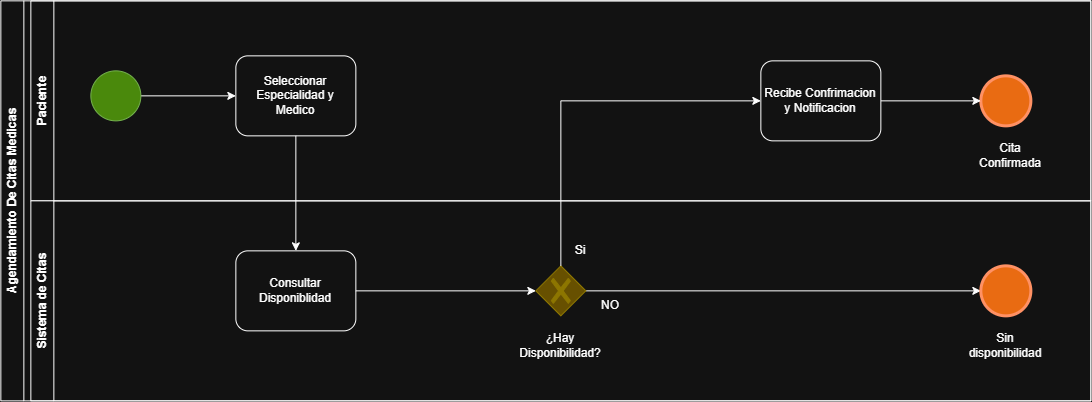

The diagram above was exported from draw.io. Its source (the exported page's mxGraphModel, read from the mxfile embedded in the PNG):
<mxGraphModel dx="1212" dy="722" grid="1" gridSize="10" guides="1" tooltips="1" connect="1" arrows="1" fold="1" page="1" pageScale="1" pageWidth="850" pageHeight="1100" background="none" math="0" shadow="0">
  <root>
    <mxCell id="0" />
    <mxCell id="1" parent="0" />
    <mxCell id="N1qbaf0GqshjLKkj6sGP-2" parent="1" style="swimlane;horizontal=0;whiteSpace=wrap;html=1;" value="Paciente" vertex="1">
      <mxGeometry height="200" width="1060" x="220" y="510" as="geometry" />
    </mxCell>
    <mxCell id="N1qbaf0GqshjLKkj6sGP-14" edge="1" parent="N1qbaf0GqshjLKkj6sGP-2" source="7a84cebc1def654-1" style="edgeStyle=orthogonalEdgeStyle;rounded=0;orthogonalLoop=1;jettySize=auto;html=1;exitX=1;exitY=0.5;exitDx=0;exitDy=0;entryX=0;entryY=0.5;entryDx=0;entryDy=0;" target="N1qbaf0GqshjLKkj6sGP-6">
      <mxGeometry relative="1" as="geometry" />
    </mxCell>
    <mxCell id="7a84cebc1def654-1" parent="N1qbaf0GqshjLKkj6sGP-2" style="shape=mxgraph.bpmn.shape;html=1;verticalLabelPosition=bottom;labelBackgroundColor=#ffffff;verticalAlign=top;perimeter=ellipsePerimeter;outline=standard;symbol=general;fillColor=#60a917;fontColor=#ffffff;strokeColor=#2D7600;" value="" vertex="1">
      <mxGeometry height="50" width="50" x="60" y="70" as="geometry" />
    </mxCell>
    <mxCell id="7a84cebc1def654-26" parent="N1qbaf0GqshjLKkj6sGP-2" style="shape=mxgraph.bpmn.shape;html=1;verticalLabelPosition=bottom;labelBackgroundColor=#ffffff;verticalAlign=top;perimeter=ellipsePerimeter;outline=end;symbol=general;fillColor=#fa6800;fontColor=#000000;strokeColor=#C73500;" value="" vertex="1">
      <mxGeometry height="50" width="50" x="950" y="75" as="geometry" />
    </mxCell>
    <mxCell id="N1qbaf0GqshjLKkj6sGP-6" parent="N1qbaf0GqshjLKkj6sGP-2" style="shape=ext;rounded=1;html=1;whiteSpace=wrap;" value="Seleccionar Especialidad y Medico" vertex="1">
      <mxGeometry height="80" width="120" x="205" y="55" as="geometry" />
    </mxCell>
    <mxCell id="N1qbaf0GqshjLKkj6sGP-9" edge="1" parent="N1qbaf0GqshjLKkj6sGP-2" source="N1qbaf0GqshjLKkj6sGP-7" style="edgeStyle=orthogonalEdgeStyle;rounded=0;orthogonalLoop=1;jettySize=auto;html=1;exitX=1;exitY=0.5;exitDx=0;exitDy=0;entryX=0;entryY=0.5;entryDx=0;entryDy=0;" target="7a84cebc1def654-26">
      <mxGeometry relative="1" as="geometry" />
    </mxCell>
    <mxCell id="N1qbaf0GqshjLKkj6sGP-7" parent="N1qbaf0GqshjLKkj6sGP-2" style="shape=ext;rounded=1;html=1;whiteSpace=wrap;" value="Recibe Confrimacion y Notificacion" vertex="1">
      <mxGeometry height="80" width="120" x="730" y="60" as="geometry" />
    </mxCell>
    <mxCell id="N1qbaf0GqshjLKkj6sGP-18" parent="N1qbaf0GqshjLKkj6sGP-2" style="text;html=1;whiteSpace=wrap;strokeColor=none;fillColor=none;align=center;verticalAlign=middle;rounded=0;" value="Cita Confirmada" vertex="1">
      <mxGeometry height="30" width="60" x="950" y="140" as="geometry" />
    </mxCell>
    <mxCell id="N1qbaf0GqshjLKkj6sGP-4" parent="1" style="swimlane;horizontal=0;whiteSpace=wrap;html=1;" value="Sistema de Citas" vertex="1">
      <mxGeometry height="200" width="1060" x="220" y="710" as="geometry" />
    </mxCell>
    <mxCell id="7a84cebc1def654-2" parent="N1qbaf0GqshjLKkj6sGP-4" style="shape=ext;rounded=1;html=1;whiteSpace=wrap;" value="Consultar Disponiblidad" vertex="1">
      <mxGeometry height="80" width="120" x="205" y="50" as="geometry" />
    </mxCell>
    <mxCell id="N1qbaf0GqshjLKkj6sGP-11" edge="1" parent="N1qbaf0GqshjLKkj6sGP-4" source="N1qbaf0GqshjLKkj6sGP-5" style="edgeStyle=orthogonalEdgeStyle;rounded=0;orthogonalLoop=1;jettySize=auto;html=1;exitX=1;exitY=0.5;exitDx=0;exitDy=0;exitPerimeter=0;entryX=0;entryY=0.5;entryDx=0;entryDy=0;" target="N1qbaf0GqshjLKkj6sGP-8">
      <mxGeometry relative="1" as="geometry" />
    </mxCell>
    <mxCell id="N1qbaf0GqshjLKkj6sGP-5" parent="N1qbaf0GqshjLKkj6sGP-4" style="points=[[0.25,0.25,0],[0.5,0,0],[0.75,0.25,0],[1,0.5,0],[0.75,0.75,0],[0.5,1,0],[0.25,0.75,0],[0,0.5,0]];shape=mxgraph.bpmn.gateway2;html=1;verticalLabelPosition=bottom;labelBackgroundColor=#ffffff;verticalAlign=top;align=center;perimeter=rhombusPerimeter;outlineConnect=0;outline=none;symbol=none;gwType=exclusive;fillColor=#e3c800;fontColor=#000000;strokeColor=#B09500;" value="" vertex="1">
      <mxGeometry height="50" width="50" x="505" y="65" as="geometry" />
    </mxCell>
    <mxCell id="N1qbaf0GqshjLKkj6sGP-8" parent="N1qbaf0GqshjLKkj6sGP-4" style="shape=mxgraph.bpmn.shape;html=1;verticalLabelPosition=bottom;labelBackgroundColor=#ffffff;verticalAlign=top;perimeter=ellipsePerimeter;outline=end;symbol=general;fillColor=#fa6800;fontColor=#000000;strokeColor=#C73500;" value="" vertex="1">
      <mxGeometry height="50" width="50" x="950" y="65" as="geometry" />
    </mxCell>
    <mxCell id="N1qbaf0GqshjLKkj6sGP-12" edge="1" parent="N1qbaf0GqshjLKkj6sGP-4" source="7a84cebc1def654-2" style="edgeStyle=orthogonalEdgeStyle;rounded=0;orthogonalLoop=1;jettySize=auto;html=1;exitX=1;exitY=0.5;exitDx=0;exitDy=0;entryX=0;entryY=0.5;entryDx=0;entryDy=0;entryPerimeter=0;" target="N1qbaf0GqshjLKkj6sGP-5">
      <mxGeometry relative="1" as="geometry" />
    </mxCell>
    <mxCell id="N1qbaf0GqshjLKkj6sGP-16" parent="N1qbaf0GqshjLKkj6sGP-4" style="text;html=1;whiteSpace=wrap;strokeColor=none;fillColor=none;align=center;verticalAlign=middle;rounded=0;" value="¿Hay Disponibilidad?" vertex="1">
      <mxGeometry height="30" width="60" x="500" y="130" as="geometry" />
    </mxCell>
    <mxCell id="N1qbaf0GqshjLKkj6sGP-17" parent="N1qbaf0GqshjLKkj6sGP-4" style="text;html=1;whiteSpace=wrap;strokeColor=none;fillColor=none;align=center;verticalAlign=middle;rounded=0;" value="Sin disponibilidad" vertex="1">
      <mxGeometry height="30" width="60" x="945" y="130" as="geometry" />
    </mxCell>
    <mxCell id="N1qbaf0GqshjLKkj6sGP-13" edge="1" parent="1" source="N1qbaf0GqshjLKkj6sGP-5" style="edgeStyle=orthogonalEdgeStyle;rounded=0;orthogonalLoop=1;jettySize=auto;html=1;exitX=0.5;exitY=0;exitDx=0;exitDy=0;exitPerimeter=0;entryX=0;entryY=0.5;entryDx=0;entryDy=0;" target="N1qbaf0GqshjLKkj6sGP-7">
      <mxGeometry relative="1" as="geometry" />
    </mxCell>
    <mxCell id="N1qbaf0GqshjLKkj6sGP-15" edge="1" parent="1" source="N1qbaf0GqshjLKkj6sGP-6" style="edgeStyle=orthogonalEdgeStyle;rounded=0;orthogonalLoop=1;jettySize=auto;html=1;exitX=0.5;exitY=1;exitDx=0;exitDy=0;entryX=0.5;entryY=0;entryDx=0;entryDy=0;" target="7a84cebc1def654-2">
      <mxGeometry relative="1" as="geometry" />
    </mxCell>
    <mxCell id="N1qbaf0GqshjLKkj6sGP-19" parent="1" style="swimlane;horizontal=0;whiteSpace=wrap;html=1;" value="Agendamiento De Citas Medicas" vertex="1">
      <mxGeometry height="400" width="1090" x="190" y="510" as="geometry" />
    </mxCell>
    <mxCell id="N1qbaf0GqshjLKkj6sGP-27" parent="N1qbaf0GqshjLKkj6sGP-19" style="text;html=1;strokeColor=none;fillColor=none;align=center;verticalAlign=middle;whiteSpace=wrap;rounded=0;" value="Si" vertex="1">
      <mxGeometry height="30" width="80" x="540" y="235" as="geometry" />
    </mxCell>
    <mxCell id="N1qbaf0GqshjLKkj6sGP-28" parent="N1qbaf0GqshjLKkj6sGP-19" style="text;html=1;strokeColor=none;fillColor=none;align=center;verticalAlign=middle;whiteSpace=wrap;rounded=0;" value="NO" vertex="1">
      <mxGeometry height="30" width="80" x="570" y="290" as="geometry" />
    </mxCell>
  </root>
</mxGraphModel>